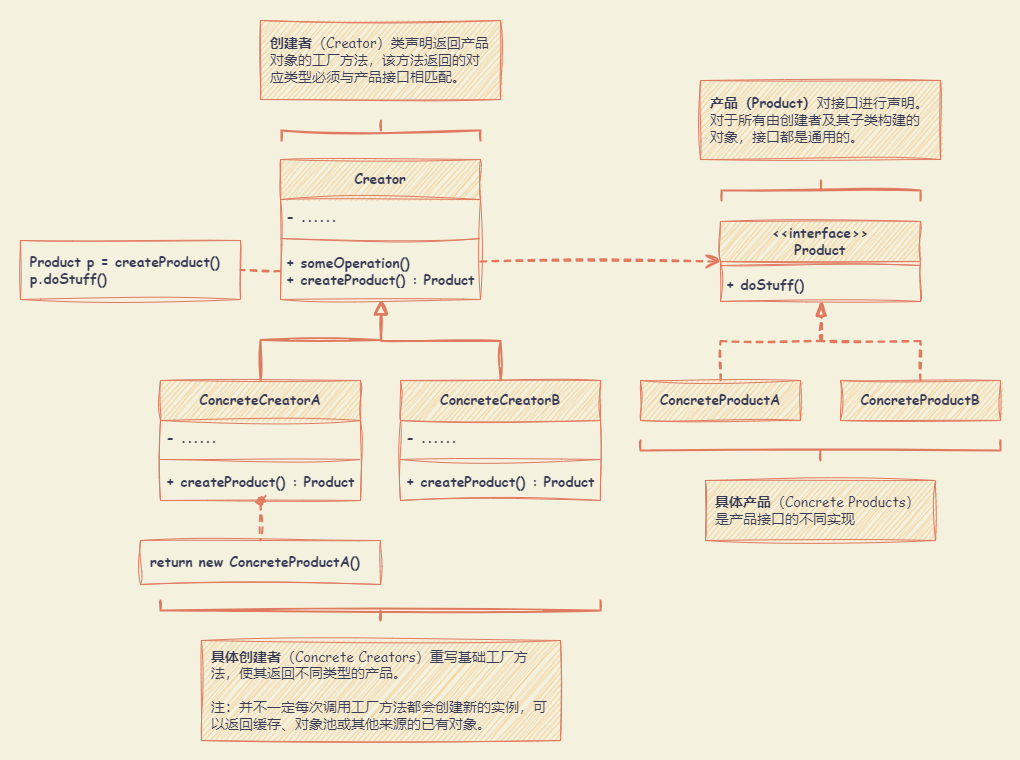

The diagram above was exported from draw.io. Its source (the exported page's mxGraphModel, read from the mxfile embedded in the PNG):
<mxGraphModel dx="1404" dy="806" grid="1" gridSize="10" guides="1" tooltips="1" connect="1" arrows="1" fold="1" page="1" pageScale="1" pageWidth="827" pageHeight="1169" background="#F4F1DE" math="0" shadow="0">
  <root>
    <mxCell id="0" />
    <mxCell id="1" parent="0" />
    <mxCell id="nIDwmH0TbzEUZDJFfQS6-71" value="" style="rounded=0;whiteSpace=wrap;html=1;sketch=1;hachureGap=4;jiggle=2;curveFitting=1;strokeColor=none;fontFamily=Architects Daughter;fontSource=https%3A%2F%2Ffonts.googleapis.com%2Fcss%3Ffamily%3DArchitects%2BDaughter;fontSize=20;fontColor=#393C56;fillColor=none;labelBackgroundColor=none;" parent="1" vertex="1">
      <mxGeometry x="40" y="40" width="1020" height="760" as="geometry" />
    </mxCell>
    <mxCell id="nIDwmH0TbzEUZDJFfQS6-1" value="Creator" style="swimlane;fontStyle=1;align=center;verticalAlign=middle;childLayout=stackLayout;horizontal=1;startSize=40;horizontalStack=0;resizeParent=1;resizeParentMax=0;resizeLast=0;collapsible=1;marginBottom=0;whiteSpace=wrap;html=1;sketch=1;hachureGap=4;jiggle=2;curveFitting=1;fontFamily=Comic Sans MS;fontSize=14;labelBackgroundColor=none;fillColor=#F2CC8F;strokeColor=#E07A5F;fontColor=#393C56;" parent="1" vertex="1">
      <mxGeometry x="320" y="199" width="200" height="140" as="geometry" />
    </mxCell>
    <mxCell id="nIDwmH0TbzEUZDJFfQS6-2" value="- ......" style="text;strokeColor=none;fillColor=none;align=left;verticalAlign=middle;spacingLeft=4;spacingRight=4;overflow=hidden;rotatable=0;points=[[0,0.5],[1,0.5]];portConstraint=eastwest;whiteSpace=wrap;html=1;fontSize=14;fontFamily=Comic Sans MS;labelBackgroundColor=none;fontColor=#393C56;fontStyle=1" parent="nIDwmH0TbzEUZDJFfQS6-1" vertex="1">
      <mxGeometry y="40" width="200" height="35" as="geometry" />
    </mxCell>
    <mxCell id="nIDwmH0TbzEUZDJFfQS6-3" value="" style="line;strokeWidth=1;fillColor=none;align=left;verticalAlign=middle;spacingTop=-1;spacingLeft=3;spacingRight=3;rotatable=0;labelPosition=right;points=[];portConstraint=eastwest;strokeColor=#E07A5F;sketch=1;hachureGap=4;jiggle=2;curveFitting=1;fontFamily=Comic Sans MS;fontSize=14;labelBackgroundColor=none;fontColor=#393C56;fontStyle=1" parent="nIDwmH0TbzEUZDJFfQS6-1" vertex="1">
      <mxGeometry y="75" width="200" height="8" as="geometry" />
    </mxCell>
    <mxCell id="nIDwmH0TbzEUZDJFfQS6-4" value="+ someOperation()&lt;br style=&quot;font-size: 14px;&quot;&gt;+ createProduct() : Product" style="text;strokeColor=none;fillColor=none;align=left;verticalAlign=middle;spacingLeft=4;spacingRight=4;overflow=hidden;rotatable=0;points=[[0,0.5],[1,0.5]];portConstraint=eastwest;whiteSpace=wrap;html=1;fontSize=14;fontFamily=Comic Sans MS;labelBackgroundColor=none;fontColor=#393C56;fontStyle=1" parent="nIDwmH0TbzEUZDJFfQS6-1" vertex="1">
      <mxGeometry y="83" width="200" height="57" as="geometry" />
    </mxCell>
    <mxCell id="nIDwmH0TbzEUZDJFfQS6-28" style="edgeStyle=orthogonalEdgeStyle;rounded=0;sketch=1;hachureGap=4;jiggle=2;curveFitting=1;orthogonalLoop=1;jettySize=auto;html=1;exitX=0.5;exitY=0;exitDx=0;exitDy=0;entryX=0.504;entryY=1.006;entryDx=0;entryDy=0;entryPerimeter=0;strokeColor=#E07A5F;fontFamily=Architects Daughter;fontSource=https%3A%2F%2Ffonts.googleapis.com%2Fcss%3Ffamily%3DArchitects%2BDaughter;fontSize=16;fontColor=default;fillColor=#F2CC8F;strokeWidth=2;endSize=10;startSize=10;endArrow=block;endFill=0;labelBackgroundColor=none;" parent="1" source="nIDwmH0TbzEUZDJFfQS6-6" target="nIDwmH0TbzEUZDJFfQS6-4" edge="1">
      <mxGeometry relative="1" as="geometry" />
    </mxCell>
    <mxCell id="nIDwmH0TbzEUZDJFfQS6-6" value="ConcreteCreatorA" style="swimlane;fontStyle=1;align=center;verticalAlign=middle;childLayout=stackLayout;horizontal=1;startSize=40;horizontalStack=0;resizeParent=1;resizeParentMax=0;resizeLast=0;collapsible=1;marginBottom=0;whiteSpace=wrap;html=1;sketch=1;hachureGap=4;jiggle=2;curveFitting=1;fontFamily=Comic Sans MS;fontSize=14;labelBackgroundColor=none;fillColor=#F2CC8F;strokeColor=#E07A5F;fontColor=#393C56;" parent="1" vertex="1">
      <mxGeometry x="200" y="420" width="200" height="120" as="geometry" />
    </mxCell>
    <mxCell id="nIDwmH0TbzEUZDJFfQS6-7" value="- ......" style="text;strokeColor=none;fillColor=none;align=left;verticalAlign=middle;spacingLeft=4;spacingRight=4;overflow=hidden;rotatable=0;points=[[0,0.5],[1,0.5]];portConstraint=eastwest;whiteSpace=wrap;html=1;fontSize=14;fontFamily=Comic Sans MS;labelBackgroundColor=none;fontColor=#393C56;fontStyle=1" parent="nIDwmH0TbzEUZDJFfQS6-6" vertex="1">
      <mxGeometry y="40" width="200" height="35" as="geometry" />
    </mxCell>
    <mxCell id="nIDwmH0TbzEUZDJFfQS6-8" value="" style="line;strokeWidth=1;fillColor=none;align=left;verticalAlign=middle;spacingTop=-1;spacingLeft=3;spacingRight=3;rotatable=0;labelPosition=right;points=[];portConstraint=eastwest;strokeColor=#E07A5F;sketch=1;hachureGap=4;jiggle=2;curveFitting=1;fontFamily=Comic Sans MS;fontSize=14;labelBackgroundColor=none;fontColor=#393C56;fontStyle=1" parent="nIDwmH0TbzEUZDJFfQS6-6" vertex="1">
      <mxGeometry y="75" width="200" height="8" as="geometry" />
    </mxCell>
    <mxCell id="nIDwmH0TbzEUZDJFfQS6-9" value="+ createProduct() : Product" style="text;strokeColor=none;fillColor=none;align=left;verticalAlign=middle;spacingLeft=4;spacingRight=4;overflow=hidden;rotatable=0;points=[[0,0.5],[1,0.5]];portConstraint=eastwest;whiteSpace=wrap;html=1;fontSize=14;fontFamily=Comic Sans MS;labelBackgroundColor=none;fontColor=#393C56;fontStyle=1" parent="nIDwmH0TbzEUZDJFfQS6-6" vertex="1">
      <mxGeometry y="83" width="200" height="37" as="geometry" />
    </mxCell>
    <mxCell id="nIDwmH0TbzEUZDJFfQS6-29" style="edgeStyle=orthogonalEdgeStyle;rounded=0;sketch=1;hachureGap=4;jiggle=2;curveFitting=1;orthogonalLoop=1;jettySize=auto;html=1;exitX=0.5;exitY=0;exitDx=0;exitDy=0;strokeColor=#E07A5F;fontFamily=Architects Daughter;fontSource=https%3A%2F%2Ffonts.googleapis.com%2Fcss%3Ffamily%3DArchitects%2BDaughter;fontSize=16;fontColor=default;fillColor=#F2CC8F;strokeWidth=2;endSize=10;startSize=10;endArrow=block;endFill=0;labelBackgroundColor=none;" parent="1" source="nIDwmH0TbzEUZDJFfQS6-10" edge="1">
      <mxGeometry relative="1" as="geometry">
        <mxPoint x="420" y="339.9999999999999" as="targetPoint" />
      </mxGeometry>
    </mxCell>
    <mxCell id="nIDwmH0TbzEUZDJFfQS6-10" value="ConcreteCreatorB" style="swimlane;fontStyle=1;align=center;verticalAlign=middle;childLayout=stackLayout;horizontal=1;startSize=40;horizontalStack=0;resizeParent=1;resizeParentMax=0;resizeLast=0;collapsible=1;marginBottom=0;whiteSpace=wrap;html=1;sketch=1;hachureGap=4;jiggle=2;curveFitting=1;fontFamily=Comic Sans MS;fontSize=14;labelBackgroundColor=none;fillColor=#F2CC8F;strokeColor=#E07A5F;fontColor=#393C56;" parent="1" vertex="1">
      <mxGeometry x="440" y="420" width="200" height="120" as="geometry" />
    </mxCell>
    <mxCell id="nIDwmH0TbzEUZDJFfQS6-11" value="- ......" style="text;strokeColor=none;fillColor=none;align=left;verticalAlign=middle;spacingLeft=4;spacingRight=4;overflow=hidden;rotatable=0;points=[[0,0.5],[1,0.5]];portConstraint=eastwest;whiteSpace=wrap;html=1;fontSize=14;fontFamily=Comic Sans MS;labelBackgroundColor=none;fontColor=#393C56;fontStyle=1" parent="nIDwmH0TbzEUZDJFfQS6-10" vertex="1">
      <mxGeometry y="40" width="200" height="35" as="geometry" />
    </mxCell>
    <mxCell id="nIDwmH0TbzEUZDJFfQS6-12" value="" style="line;strokeWidth=1;fillColor=none;align=left;verticalAlign=middle;spacingTop=-1;spacingLeft=3;spacingRight=3;rotatable=0;labelPosition=right;points=[];portConstraint=eastwest;strokeColor=#E07A5F;sketch=1;hachureGap=4;jiggle=2;curveFitting=1;fontFamily=Comic Sans MS;fontSize=14;labelBackgroundColor=none;fontColor=#393C56;fontStyle=1" parent="nIDwmH0TbzEUZDJFfQS6-10" vertex="1">
      <mxGeometry y="75" width="200" height="8" as="geometry" />
    </mxCell>
    <mxCell id="nIDwmH0TbzEUZDJFfQS6-13" value="+ createProduct() : Product" style="text;strokeColor=none;fillColor=none;align=left;verticalAlign=middle;spacingLeft=4;spacingRight=4;overflow=hidden;rotatable=0;points=[[0,0.5],[1,0.5]];portConstraint=eastwest;whiteSpace=wrap;html=1;fontSize=14;fontFamily=Comic Sans MS;labelBackgroundColor=none;fontColor=#393C56;fontStyle=1" parent="nIDwmH0TbzEUZDJFfQS6-10" vertex="1">
      <mxGeometry y="83" width="200" height="37" as="geometry" />
    </mxCell>
    <mxCell id="nIDwmH0TbzEUZDJFfQS6-14" value="&amp;lt;&amp;lt;interface&amp;gt;&amp;gt;&lt;br style=&quot;font-size: 14px;&quot;&gt;Product" style="swimlane;fontStyle=1;align=center;verticalAlign=middle;childLayout=stackLayout;horizontal=1;startSize=40;horizontalStack=0;resizeParent=1;resizeParentMax=0;resizeLast=0;collapsible=1;marginBottom=0;whiteSpace=wrap;html=1;sketch=1;hachureGap=4;jiggle=2;curveFitting=1;fontFamily=Comic Sans MS;fontSize=14;labelBackgroundColor=none;fillColor=#F2CC8F;strokeColor=#E07A5F;fontColor=#393C56;" parent="1" vertex="1">
      <mxGeometry x="760" y="261" width="200" height="80" as="geometry" />
    </mxCell>
    <mxCell id="nIDwmH0TbzEUZDJFfQS6-16" value="" style="line;strokeWidth=1;fillColor=none;align=left;verticalAlign=middle;spacingTop=-1;spacingLeft=3;spacingRight=3;rotatable=0;labelPosition=right;points=[];portConstraint=eastwest;strokeColor=#E07A5F;sketch=1;hachureGap=4;jiggle=2;curveFitting=1;fontFamily=Comic Sans MS;fontSize=14;labelBackgroundColor=none;fontColor=#393C56;fontStyle=1" parent="nIDwmH0TbzEUZDJFfQS6-14" vertex="1">
      <mxGeometry y="40" width="200" height="8" as="geometry" />
    </mxCell>
    <mxCell id="nIDwmH0TbzEUZDJFfQS6-17" value="+ doStuff()" style="text;strokeColor=none;fillColor=none;align=left;verticalAlign=middle;spacingLeft=4;spacingRight=4;overflow=hidden;rotatable=0;points=[[0,0.5],[1,0.5]];portConstraint=eastwest;whiteSpace=wrap;html=1;fontSize=14;fontFamily=Comic Sans MS;labelBackgroundColor=none;fontColor=#393C56;fontStyle=1" parent="nIDwmH0TbzEUZDJFfQS6-14" vertex="1">
      <mxGeometry y="48" width="200" height="32" as="geometry" />
    </mxCell>
    <mxCell id="nIDwmH0TbzEUZDJFfQS6-25" style="edgeStyle=orthogonalEdgeStyle;rounded=0;sketch=1;hachureGap=4;jiggle=2;curveFitting=1;orthogonalLoop=1;jettySize=auto;html=1;exitX=0.5;exitY=0;exitDx=0;exitDy=0;entryX=0.508;entryY=0.996;entryDx=0;entryDy=0;entryPerimeter=0;strokeColor=#E07A5F;fontFamily=Architects Daughter;fontSource=https%3A%2F%2Ffonts.googleapis.com%2Fcss%3Ffamily%3DArchitects%2BDaughter;fontSize=16;fontColor=default;fillColor=#F2CC8F;strokeWidth=2;endSize=10;startSize=10;dashed=1;endArrow=blockThin;endFill=0;labelBackgroundColor=none;" parent="1" source="nIDwmH0TbzEUZDJFfQS6-22" target="nIDwmH0TbzEUZDJFfQS6-17" edge="1">
      <mxGeometry relative="1" as="geometry" />
    </mxCell>
    <mxCell id="nIDwmH0TbzEUZDJFfQS6-22" value="ConcreteProductA" style="html=1;whiteSpace=wrap;sketch=1;hachureGap=4;jiggle=2;curveFitting=1;strokeColor=#E07A5F;fontFamily=Comic Sans MS;fontSize=14;fontColor=#393C56;fillColor=#F2CC8F;fontStyle=1;labelBackgroundColor=none;" parent="1" vertex="1">
      <mxGeometry x="680" y="420" width="160" height="40" as="geometry" />
    </mxCell>
    <mxCell id="nIDwmH0TbzEUZDJFfQS6-26" style="edgeStyle=orthogonalEdgeStyle;rounded=0;sketch=1;hachureGap=4;jiggle=2;curveFitting=1;orthogonalLoop=1;jettySize=auto;html=1;exitX=0.5;exitY=0;exitDx=0;exitDy=0;entryX=0.5;entryY=1.006;entryDx=0;entryDy=0;entryPerimeter=0;strokeColor=#E07A5F;fontFamily=Architects Daughter;fontSource=https%3A%2F%2Ffonts.googleapis.com%2Fcss%3Ffamily%3DArchitects%2BDaughter;fontSize=16;fontColor=default;fillColor=#F2CC8F;strokeWidth=2;endSize=10;startSize=10;dashed=1;endArrow=blockThin;endFill=0;labelBackgroundColor=none;" parent="1" source="nIDwmH0TbzEUZDJFfQS6-23" target="nIDwmH0TbzEUZDJFfQS6-17" edge="1">
      <mxGeometry relative="1" as="geometry" />
    </mxCell>
    <mxCell id="nIDwmH0TbzEUZDJFfQS6-23" value="ConcreteProductB" style="html=1;whiteSpace=wrap;sketch=1;hachureGap=4;jiggle=2;curveFitting=1;strokeColor=#E07A5F;fontFamily=Comic Sans MS;fontSize=14;fontColor=#393C56;fillColor=#F2CC8F;fontStyle=1;labelBackgroundColor=none;" parent="1" vertex="1">
      <mxGeometry x="880" y="420" width="160" height="40" as="geometry" />
    </mxCell>
    <mxCell id="nIDwmH0TbzEUZDJFfQS6-27" style="edgeStyle=orthogonalEdgeStyle;rounded=0;sketch=1;hachureGap=4;jiggle=2;curveFitting=1;orthogonalLoop=1;jettySize=auto;html=1;entryX=0;entryY=0.5;entryDx=0;entryDy=0;strokeColor=#E07A5F;fontFamily=Architects Daughter;fontSource=https%3A%2F%2Ffonts.googleapis.com%2Fcss%3Ffamily%3DArchitects%2BDaughter;fontSize=16;fontColor=default;fillColor=#F2CC8F;strokeWidth=2;endSize=10;startSize=10;dashed=1;endArrow=open;endFill=0;labelBackgroundColor=none;" parent="1" target="nIDwmH0TbzEUZDJFfQS6-14" edge="1">
      <mxGeometry relative="1" as="geometry">
        <mxPoint x="520" y="301" as="sourcePoint" />
        <Array as="points">
          <mxPoint x="520" y="301" />
        </Array>
      </mxGeometry>
    </mxCell>
    <mxCell id="nIDwmH0TbzEUZDJFfQS6-30" value="&lt;b&gt;产品（Product）&lt;/b&gt;对接口进行声明。对于所有由创建者及其子类构建的对象，接口都是通用的。" style="html=1;whiteSpace=wrap;sketch=1;hachureGap=4;jiggle=2;curveFitting=1;strokeColor=#E07A5F;fontFamily=Comic Sans MS;fontSize=14;fontColor=#393C56;fillColor=#F2CC8F;spacing=10;align=left;labelBackgroundColor=none;" parent="1" vertex="1">
      <mxGeometry x="740" y="120" width="240" height="79" as="geometry" />
    </mxCell>
    <mxCell id="nIDwmH0TbzEUZDJFfQS6-34" value="" style="strokeWidth=2;html=1;shape=mxgraph.flowchart.annotation_2;align=left;labelPosition=right;pointerEvents=1;sketch=1;hachureGap=4;jiggle=2;curveFitting=1;strokeColor=#E07A5F;fontFamily=Architects Daughter;fontSource=https%3A%2F%2Ffonts.googleapis.com%2Fcss%3Ffamily%3DArchitects%2BDaughter;fontSize=20;fontColor=#393C56;fillColor=#F2CC8F;direction=south;labelBackgroundColor=none;" parent="1" vertex="1">
      <mxGeometry x="761" y="220" width="199" height="20" as="geometry" />
    </mxCell>
    <mxCell id="nIDwmH0TbzEUZDJFfQS6-35" value="" style="strokeWidth=2;html=1;shape=mxgraph.flowchart.annotation_2;align=left;labelPosition=right;pointerEvents=1;sketch=1;hachureGap=4;jiggle=2;curveFitting=1;strokeColor=#E07A5F;fontFamily=Architects Daughter;fontSource=https%3A%2F%2Ffonts.googleapis.com%2Fcss%3Ffamily%3DArchitects%2BDaughter;fontSize=20;fontColor=#393C56;fillColor=#F2CC8F;direction=north;labelBackgroundColor=none;" parent="1" vertex="1">
      <mxGeometry x="680" y="480" width="360" height="20" as="geometry" />
    </mxCell>
    <mxCell id="nIDwmH0TbzEUZDJFfQS6-36" value="&lt;b&gt;具体产品&lt;/b&gt;（Concrete Products）是产品接口的不同实现" style="html=1;whiteSpace=wrap;sketch=1;hachureGap=4;jiggle=2;curveFitting=1;strokeColor=#E07A5F;fontFamily=Comic Sans MS;fontSize=14;fontColor=#393C56;fillColor=#F2CC8F;spacing=10;align=left;labelBackgroundColor=none;" parent="1" vertex="1">
      <mxGeometry x="745" y="520" width="230" height="60" as="geometry" />
    </mxCell>
    <mxCell id="nIDwmH0TbzEUZDJFfQS6-37" value="" style="strokeWidth=2;html=1;shape=mxgraph.flowchart.annotation_2;align=left;labelPosition=right;pointerEvents=1;sketch=1;hachureGap=4;jiggle=2;curveFitting=1;strokeColor=#E07A5F;fontFamily=Architects Daughter;fontSource=https%3A%2F%2Ffonts.googleapis.com%2Fcss%3Ffamily%3DArchitects%2BDaughter;fontSize=20;fontColor=#393C56;fillColor=#F2CC8F;direction=south;labelBackgroundColor=none;" parent="1" vertex="1">
      <mxGeometry x="321" y="160" width="199" height="20" as="geometry" />
    </mxCell>
    <mxCell id="nIDwmH0TbzEUZDJFfQS6-38" value="&lt;b&gt;创建者&lt;/b&gt;（Creator）类声明返回产品对象的工厂方法，该方法返回的对应类型必须与产品接口相匹配。" style="html=1;whiteSpace=wrap;sketch=1;hachureGap=4;jiggle=2;curveFitting=1;strokeColor=#E07A5F;fontFamily=Comic Sans MS;fontSize=14;fontColor=#393C56;fillColor=#F2CC8F;spacing=10;align=left;labelBackgroundColor=none;" parent="1" vertex="1">
      <mxGeometry x="300" y="60" width="240" height="79" as="geometry" />
    </mxCell>
    <mxCell id="nIDwmH0TbzEUZDJFfQS6-39" value="" style="strokeWidth=2;html=1;shape=mxgraph.flowchart.annotation_2;align=left;labelPosition=right;pointerEvents=1;sketch=1;hachureGap=4;jiggle=2;curveFitting=1;strokeColor=#E07A5F;fontFamily=Architects Daughter;fontSource=https%3A%2F%2Ffonts.googleapis.com%2Fcss%3Ffamily%3DArchitects%2BDaughter;fontSize=20;fontColor=#393C56;fillColor=#F2CC8F;direction=north;labelBackgroundColor=none;" parent="1" vertex="1">
      <mxGeometry x="200" y="640" width="440" height="20" as="geometry" />
    </mxCell>
    <mxCell id="nIDwmH0TbzEUZDJFfQS6-40" value="&lt;b&gt;具体创建者&lt;/b&gt;（Concrete Creators）重写基础工厂方法，使其返回不同类型的产品。&lt;br&gt;&lt;br&gt;注：并不一定每次调用工厂方法都会创建新的实例，可以返回缓存、对象池或其他来源的已有对象。" style="html=1;whiteSpace=wrap;sketch=1;hachureGap=4;jiggle=2;curveFitting=1;strokeColor=#E07A5F;fontFamily=Comic Sans MS;fontSize=14;fontColor=#393C56;fillColor=#F2CC8F;spacing=10;align=left;labelBackgroundColor=none;" parent="1" vertex="1">
      <mxGeometry x="241" y="680" width="359" height="100" as="geometry" />
    </mxCell>
    <mxCell id="QwmMVdbPtJXoNPPlVu19-2" value="&lt;b&gt;Product p = createProduct()&lt;br&gt;p.doStuff()&lt;br&gt;&lt;/b&gt;" style="html=1;whiteSpace=wrap;sketch=1;hachureGap=4;jiggle=2;curveFitting=1;strokeColor=#E07A5F;fontFamily=Comic Sans MS;fontSize=14;fontColor=#393C56;fillColor=none;spacing=10;align=left;labelBackgroundColor=none;" parent="1" vertex="1">
      <mxGeometry x="60" y="280" width="220" height="59" as="geometry" />
    </mxCell>
    <mxCell id="QwmMVdbPtJXoNPPlVu19-3" value="&lt;b&gt;return new ConcreteProductA()&lt;br&gt;&lt;/b&gt;" style="html=1;whiteSpace=wrap;sketch=1;hachureGap=4;jiggle=2;curveFitting=1;strokeColor=#E07A5F;fontFamily=Comic Sans MS;fontSize=14;fontColor=#393C56;fillColor=none;spacing=10;align=left;labelBackgroundColor=none;" parent="1" vertex="1">
      <mxGeometry x="180" y="580" width="240" height="44" as="geometry" />
    </mxCell>
    <mxCell id="QwmMVdbPtJXoNPPlVu19-4" value="" style="endArrow=none;html=1;rounded=0;sketch=1;hachureGap=4;jiggle=2;curveFitting=1;fontFamily=Architects Daughter;fontSource=https%3A%2F%2Ffonts.googleapis.com%2Fcss%3Ffamily%3DArchitects%2BDaughter;fontSize=16;dashed=1;startArrow=oval;startFill=1;entryX=0.5;entryY=0;entryDx=0;entryDy=0;labelBackgroundColor=none;strokeColor=#E07A5F;fontColor=default;strokeWidth=2;" parent="1" source="nIDwmH0TbzEUZDJFfQS6-9" target="QwmMVdbPtJXoNPPlVu19-3" edge="1">
      <mxGeometry width="50" height="50" relative="1" as="geometry">
        <mxPoint x="279" y="535" as="sourcePoint" />
        <mxPoint x="340" y="560" as="targetPoint" />
      </mxGeometry>
    </mxCell>
    <mxCell id="QwmMVdbPtJXoNPPlVu19-5" value="" style="endArrow=none;html=1;rounded=0;sketch=1;hachureGap=4;jiggle=2;curveFitting=1;fontFamily=Architects Daughter;fontSource=https%3A%2F%2Ffonts.googleapis.com%2Fcss%3Ffamily%3DArchitects%2BDaughter;fontSize=16;dashed=1;startArrow=none;startFill=0;entryX=1;entryY=0.5;entryDx=0;entryDy=0;labelBackgroundColor=none;strokeColor=#E07A5F;fontColor=default;strokeWidth=2;exitX=0;exitY=0.5;exitDx=0;exitDy=0;" parent="1" target="QwmMVdbPtJXoNPPlVu19-2" edge="1" source="nIDwmH0TbzEUZDJFfQS6-4">
      <mxGeometry width="50" height="50" relative="1" as="geometry">
        <mxPoint x="320" y="304" as="sourcePoint" />
        <mxPoint x="280" y="311.5000000000001" as="targetPoint" />
      </mxGeometry>
    </mxCell>
  </root>
</mxGraphModel>